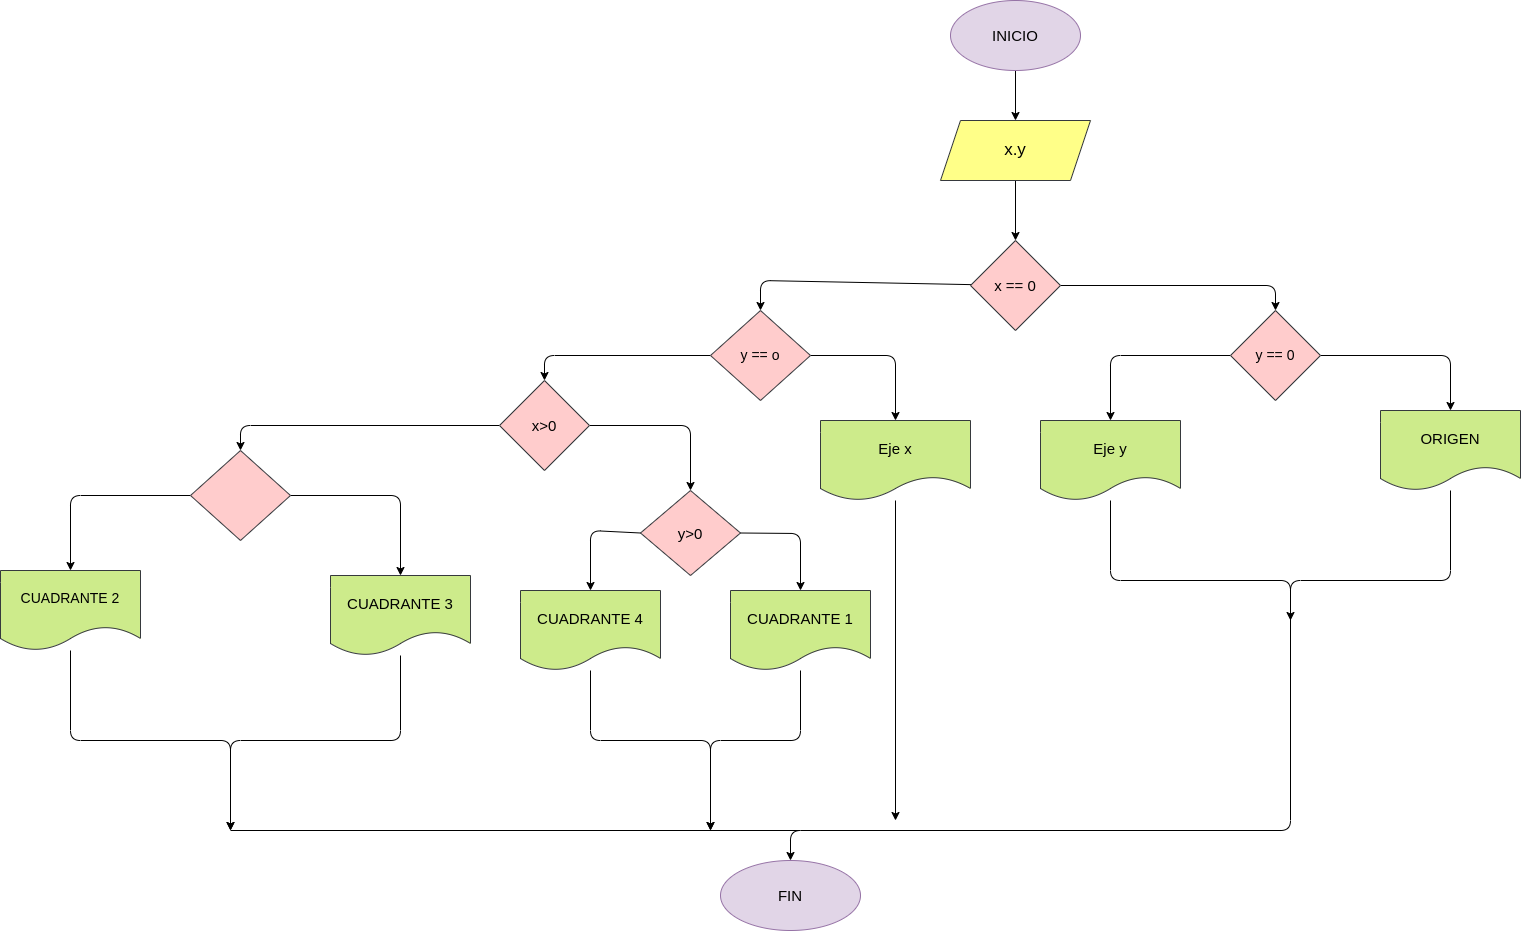

The diagram above was exported from draw.io. Its source (the exported page's mxGraphModel, read from the mxfile embedded in the PNG):
<mxGraphModel dx="2215" dy="850" grid="1" gridSize="10" guides="1" tooltips="1" connect="1" arrows="1" fold="1" page="1" pageScale="1" pageWidth="827" pageHeight="1169" math="0" shadow="0">
  <root>
    <mxCell id="0" />
    <mxCell id="1" parent="0" />
    <mxCell id="KS1cjHXPHbPK1r8d_VXm-8" value="" style="edgeStyle=none;html=1;" edge="1" parent="1" source="2" target="3">
      <mxGeometry relative="1" as="geometry" />
    </mxCell>
    <mxCell id="2" value="&lt;font style=&quot;font-size: 15px;&quot; color=&quot;#000000&quot;&gt;INICIO&lt;/font&gt;" style="ellipse;whiteSpace=wrap;html=1;fillColor=#e1d5e7;strokeColor=#9673a6;" vertex="1" parent="1">
      <mxGeometry x="820" y="60" width="130" height="70" as="geometry" />
    </mxCell>
    <mxCell id="KS1cjHXPHbPK1r8d_VXm-9" value="" style="edgeStyle=none;html=1;" edge="1" parent="1" source="3" target="4">
      <mxGeometry relative="1" as="geometry" />
    </mxCell>
    <mxCell id="3" value="&lt;font style=&quot;font-size: 17px;&quot; color=&quot;#000000&quot;&gt;x.y&lt;/font&gt;" style="shape=parallelogram;perimeter=parallelogramPerimeter;whiteSpace=wrap;html=1;fixedSize=1;fillColor=#ffff88;strokeColor=#36393d;" vertex="1" parent="1">
      <mxGeometry x="810" y="180" width="150" height="60" as="geometry" />
    </mxCell>
    <mxCell id="KS1cjHXPHbPK1r8d_VXm-10" style="edgeStyle=none;html=1;entryX=0.5;entryY=0;entryDx=0;entryDy=0;" edge="1" parent="1" source="4" target="KS1cjHXPHbPK1r8d_VXm-4">
      <mxGeometry relative="1" as="geometry">
        <Array as="points">
          <mxPoint x="1145" y="345" />
        </Array>
      </mxGeometry>
    </mxCell>
    <mxCell id="KS1cjHXPHbPK1r8d_VXm-13" style="edgeStyle=none;html=1;entryX=0.5;entryY=0;entryDx=0;entryDy=0;" edge="1" parent="1" source="4" target="KS1cjHXPHbPK1r8d_VXm-7">
      <mxGeometry relative="1" as="geometry">
        <Array as="points">
          <mxPoint x="630" y="340" />
        </Array>
      </mxGeometry>
    </mxCell>
    <mxCell id="4" value="&lt;font color=&quot;#000000&quot; style=&quot;font-size: 15px;&quot;&gt;x == 0&lt;/font&gt;" style="rhombus;whiteSpace=wrap;html=1;fillColor=#ffcccc;strokeColor=#36393d;" vertex="1" parent="1">
      <mxGeometry x="840" y="300" width="90" height="90" as="geometry" />
    </mxCell>
    <mxCell id="KS1cjHXPHbPK1r8d_VXm-11" style="edgeStyle=none;html=1;entryX=0.5;entryY=0;entryDx=0;entryDy=0;" edge="1" parent="1" source="KS1cjHXPHbPK1r8d_VXm-4" target="KS1cjHXPHbPK1r8d_VXm-6">
      <mxGeometry relative="1" as="geometry">
        <Array as="points">
          <mxPoint x="980" y="415" />
        </Array>
      </mxGeometry>
    </mxCell>
    <mxCell id="KS1cjHXPHbPK1r8d_VXm-12" style="edgeStyle=none;html=1;exitX=1;exitY=0.5;exitDx=0;exitDy=0;entryX=0.5;entryY=0;entryDx=0;entryDy=0;" edge="1" parent="1" source="KS1cjHXPHbPK1r8d_VXm-4" target="KS1cjHXPHbPK1r8d_VXm-5">
      <mxGeometry relative="1" as="geometry">
        <Array as="points">
          <mxPoint x="1320" y="415" />
        </Array>
      </mxGeometry>
    </mxCell>
    <mxCell id="KS1cjHXPHbPK1r8d_VXm-4" value="&lt;font style=&quot;font-size: 14px;&quot; color=&quot;#000000&quot;&gt;y == 0&lt;/font&gt;" style="rhombus;whiteSpace=wrap;html=1;fillColor=#ffcccc;strokeColor=#36393d;" vertex="1" parent="1">
      <mxGeometry x="1100" y="370" width="90" height="90" as="geometry" />
    </mxCell>
    <mxCell id="KS1cjHXPHbPK1r8d_VXm-34" style="edgeStyle=none;html=1;" edge="1" parent="1" source="KS1cjHXPHbPK1r8d_VXm-5">
      <mxGeometry relative="1" as="geometry">
        <mxPoint x="1160" y="680" as="targetPoint" />
        <Array as="points">
          <mxPoint x="1320" y="640" />
          <mxPoint x="1160" y="640" />
        </Array>
      </mxGeometry>
    </mxCell>
    <mxCell id="KS1cjHXPHbPK1r8d_VXm-5" value="&lt;font style=&quot;font-size: 15px;&quot; color=&quot;#000000&quot;&gt;ORIGEN&lt;/font&gt;" style="shape=document;whiteSpace=wrap;html=1;boundedLbl=1;fillColor=#cdeb8b;strokeColor=#36393d;" vertex="1" parent="1">
      <mxGeometry x="1250" y="470" width="140" height="80" as="geometry" />
    </mxCell>
    <mxCell id="KS1cjHXPHbPK1r8d_VXm-33" style="edgeStyle=none;html=1;entryX=0.5;entryY=0;entryDx=0;entryDy=0;" edge="1" parent="1" source="KS1cjHXPHbPK1r8d_VXm-6" target="KS1cjHXPHbPK1r8d_VXm-32">
      <mxGeometry relative="1" as="geometry">
        <mxPoint x="1160" y="680" as="targetPoint" />
        <Array as="points">
          <mxPoint x="980" y="640" />
          <mxPoint x="1160" y="640" />
          <mxPoint x="1160" y="890" />
          <mxPoint x="660" y="890" />
        </Array>
      </mxGeometry>
    </mxCell>
    <mxCell id="KS1cjHXPHbPK1r8d_VXm-6" value="&lt;font style=&quot;font-size: 15px;&quot; color=&quot;#000000&quot;&gt;Eje y&lt;/font&gt;" style="shape=document;whiteSpace=wrap;html=1;boundedLbl=1;fillColor=#cdeb8b;strokeColor=#36393d;" vertex="1" parent="1">
      <mxGeometry x="910" y="480" width="140" height="80" as="geometry" />
    </mxCell>
    <mxCell id="KS1cjHXPHbPK1r8d_VXm-15" style="edgeStyle=none;html=1;entryX=0.5;entryY=0;entryDx=0;entryDy=0;" edge="1" parent="1" source="KS1cjHXPHbPK1r8d_VXm-7" target="KS1cjHXPHbPK1r8d_VXm-14">
      <mxGeometry relative="1" as="geometry">
        <Array as="points">
          <mxPoint x="765" y="415" />
        </Array>
      </mxGeometry>
    </mxCell>
    <mxCell id="KS1cjHXPHbPK1r8d_VXm-18" style="edgeStyle=none;html=1;entryX=0.5;entryY=0;entryDx=0;entryDy=0;" edge="1" parent="1" source="KS1cjHXPHbPK1r8d_VXm-7" target="KS1cjHXPHbPK1r8d_VXm-16">
      <mxGeometry relative="1" as="geometry">
        <Array as="points">
          <mxPoint x="414" y="415" />
        </Array>
      </mxGeometry>
    </mxCell>
    <mxCell id="KS1cjHXPHbPK1r8d_VXm-7" value="&lt;font style=&quot;font-size: 14px;&quot; color=&quot;#000000&quot;&gt;y == o&lt;/font&gt;" style="rhombus;whiteSpace=wrap;html=1;fillColor=#ffcccc;strokeColor=#36393d;" vertex="1" parent="1">
      <mxGeometry x="580" y="370" width="100" height="90" as="geometry" />
    </mxCell>
    <mxCell id="KS1cjHXPHbPK1r8d_VXm-35" style="edgeStyle=none;html=1;" edge="1" parent="1" source="KS1cjHXPHbPK1r8d_VXm-14">
      <mxGeometry relative="1" as="geometry">
        <mxPoint x="765" y="880" as="targetPoint" />
      </mxGeometry>
    </mxCell>
    <mxCell id="KS1cjHXPHbPK1r8d_VXm-14" value="&lt;font style=&quot;font-size: 15px;&quot; color=&quot;#000000&quot;&gt;Eje x&lt;/font&gt;" style="shape=document;whiteSpace=wrap;html=1;boundedLbl=1;fillColor=#cdeb8b;strokeColor=#36393d;" vertex="1" parent="1">
      <mxGeometry x="690" y="480" width="150" height="80" as="geometry" />
    </mxCell>
    <mxCell id="KS1cjHXPHbPK1r8d_VXm-19" style="edgeStyle=none;html=1;entryX=0.5;entryY=0;entryDx=0;entryDy=0;" edge="1" parent="1" source="KS1cjHXPHbPK1r8d_VXm-16" target="KS1cjHXPHbPK1r8d_VXm-17">
      <mxGeometry relative="1" as="geometry">
        <Array as="points">
          <mxPoint x="560" y="485" />
        </Array>
      </mxGeometry>
    </mxCell>
    <mxCell id="KS1cjHXPHbPK1r8d_VXm-27" style="edgeStyle=none;html=1;entryX=0.5;entryY=0;entryDx=0;entryDy=0;" edge="1" parent="1" source="KS1cjHXPHbPK1r8d_VXm-16" target="KS1cjHXPHbPK1r8d_VXm-26">
      <mxGeometry relative="1" as="geometry">
        <Array as="points">
          <mxPoint x="110" y="485" />
        </Array>
      </mxGeometry>
    </mxCell>
    <mxCell id="KS1cjHXPHbPK1r8d_VXm-16" value="&lt;font style=&quot;font-size: 15px;&quot; color=&quot;#000000&quot;&gt;x&amp;gt;0&lt;/font&gt;" style="rhombus;whiteSpace=wrap;html=1;fillColor=#ffcccc;strokeColor=#36393d;" vertex="1" parent="1">
      <mxGeometry x="369" y="440" width="90" height="90" as="geometry" />
    </mxCell>
    <mxCell id="KS1cjHXPHbPK1r8d_VXm-23" style="edgeStyle=none;html=1;entryX=0.5;entryY=0;entryDx=0;entryDy=0;exitX=0;exitY=0.5;exitDx=0;exitDy=0;" edge="1" parent="1" source="KS1cjHXPHbPK1r8d_VXm-17" target="KS1cjHXPHbPK1r8d_VXm-22">
      <mxGeometry relative="1" as="geometry">
        <Array as="points">
          <mxPoint x="460" y="590" />
        </Array>
      </mxGeometry>
    </mxCell>
    <mxCell id="KS1cjHXPHbPK1r8d_VXm-24" style="edgeStyle=none;html=1;exitX=1;exitY=0.5;exitDx=0;exitDy=0;entryX=0.5;entryY=0;entryDx=0;entryDy=0;" edge="1" parent="1" source="KS1cjHXPHbPK1r8d_VXm-17" target="KS1cjHXPHbPK1r8d_VXm-21">
      <mxGeometry relative="1" as="geometry">
        <Array as="points">
          <mxPoint x="670" y="593" />
        </Array>
      </mxGeometry>
    </mxCell>
    <mxCell id="KS1cjHXPHbPK1r8d_VXm-17" value="&lt;font style=&quot;font-size: 15px;&quot; color=&quot;#000000&quot;&gt;y&amp;gt;0&lt;/font&gt;" style="rhombus;whiteSpace=wrap;html=1;fillColor=#ffcccc;strokeColor=#36393d;" vertex="1" parent="1">
      <mxGeometry x="510" y="550" width="100" height="85" as="geometry" />
    </mxCell>
    <mxCell id="KS1cjHXPHbPK1r8d_VXm-37" style="edgeStyle=none;html=1;" edge="1" parent="1" source="KS1cjHXPHbPK1r8d_VXm-21">
      <mxGeometry relative="1" as="geometry">
        <mxPoint x="580" y="890" as="targetPoint" />
        <Array as="points">
          <mxPoint x="670" y="800" />
          <mxPoint x="580" y="800" />
        </Array>
      </mxGeometry>
    </mxCell>
    <mxCell id="KS1cjHXPHbPK1r8d_VXm-21" value="&lt;font style=&quot;font-size: 15px;&quot; color=&quot;#000000&quot;&gt;CUADRANTE 1&lt;/font&gt;" style="shape=document;whiteSpace=wrap;html=1;boundedLbl=1;fillColor=#cdeb8b;strokeColor=#36393d;" vertex="1" parent="1">
      <mxGeometry x="600" y="650" width="140" height="80" as="geometry" />
    </mxCell>
    <mxCell id="KS1cjHXPHbPK1r8d_VXm-36" style="edgeStyle=none;html=1;" edge="1" parent="1" source="KS1cjHXPHbPK1r8d_VXm-22">
      <mxGeometry relative="1" as="geometry">
        <mxPoint x="580" y="890" as="targetPoint" />
        <Array as="points">
          <mxPoint x="460" y="800" />
          <mxPoint x="580" y="800" />
        </Array>
      </mxGeometry>
    </mxCell>
    <mxCell id="KS1cjHXPHbPK1r8d_VXm-22" value="&lt;font style=&quot;font-size: 15px;&quot; color=&quot;#000000&quot;&gt;CUADRANTE 4&lt;/font&gt;" style="shape=document;whiteSpace=wrap;html=1;boundedLbl=1;fillColor=#cdeb8b;strokeColor=#36393d;" vertex="1" parent="1">
      <mxGeometry x="390" y="650" width="140" height="80" as="geometry" />
    </mxCell>
    <mxCell id="KS1cjHXPHbPK1r8d_VXm-30" style="edgeStyle=none;html=1;entryX=0.5;entryY=0;entryDx=0;entryDy=0;" edge="1" parent="1" source="KS1cjHXPHbPK1r8d_VXm-26" target="KS1cjHXPHbPK1r8d_VXm-28">
      <mxGeometry relative="1" as="geometry">
        <Array as="points">
          <mxPoint x="-60" y="555" />
        </Array>
      </mxGeometry>
    </mxCell>
    <mxCell id="KS1cjHXPHbPK1r8d_VXm-31" style="edgeStyle=none;html=1;exitX=1;exitY=0.5;exitDx=0;exitDy=0;entryX=0.5;entryY=0;entryDx=0;entryDy=0;" edge="1" parent="1" source="KS1cjHXPHbPK1r8d_VXm-26" target="KS1cjHXPHbPK1r8d_VXm-29">
      <mxGeometry relative="1" as="geometry">
        <Array as="points">
          <mxPoint x="270" y="555" />
        </Array>
      </mxGeometry>
    </mxCell>
    <mxCell id="KS1cjHXPHbPK1r8d_VXm-26" value="" style="rhombus;whiteSpace=wrap;html=1;fillColor=#ffcccc;strokeColor=#36393d;" vertex="1" parent="1">
      <mxGeometry x="60" y="510" width="100" height="90" as="geometry" />
    </mxCell>
    <mxCell id="KS1cjHXPHbPK1r8d_VXm-38" style="edgeStyle=none;html=1;" edge="1" parent="1" source="KS1cjHXPHbPK1r8d_VXm-28">
      <mxGeometry relative="1" as="geometry">
        <mxPoint x="100" y="890" as="targetPoint" />
        <Array as="points">
          <mxPoint x="-60" y="800" />
          <mxPoint x="100" y="800" />
        </Array>
      </mxGeometry>
    </mxCell>
    <mxCell id="KS1cjHXPHbPK1r8d_VXm-28" value="&lt;font style=&quot;font-size: 14px;&quot; color=&quot;#000000&quot;&gt;CUADRANTE 2&lt;/font&gt;" style="shape=document;whiteSpace=wrap;html=1;boundedLbl=1;fillColor=#cdeb8b;strokeColor=#36393d;" vertex="1" parent="1">
      <mxGeometry x="-130" y="630" width="140" height="80" as="geometry" />
    </mxCell>
    <mxCell id="KS1cjHXPHbPK1r8d_VXm-39" style="edgeStyle=none;html=1;" edge="1" parent="1" source="KS1cjHXPHbPK1r8d_VXm-29">
      <mxGeometry relative="1" as="geometry">
        <mxPoint x="100" y="890" as="targetPoint" />
        <Array as="points">
          <mxPoint x="270" y="800" />
          <mxPoint x="100" y="800" />
        </Array>
      </mxGeometry>
    </mxCell>
    <mxCell id="KS1cjHXPHbPK1r8d_VXm-29" value="&lt;font style=&quot;font-size: 15px;&quot; color=&quot;#000000&quot;&gt;CUADRANTE 3&lt;/font&gt;" style="shape=document;whiteSpace=wrap;html=1;boundedLbl=1;fillColor=#cdeb8b;strokeColor=#36393d;" vertex="1" parent="1">
      <mxGeometry x="200" y="635" width="140" height="80" as="geometry" />
    </mxCell>
    <mxCell id="KS1cjHXPHbPK1r8d_VXm-32" value="&lt;font style=&quot;font-size: 15px;&quot; color=&quot;#000000&quot;&gt;FIN&lt;/font&gt;" style="ellipse;whiteSpace=wrap;html=1;fillColor=#e1d5e7;strokeColor=#9673a6;" vertex="1" parent="1">
      <mxGeometry x="590" y="920" width="140" height="70" as="geometry" />
    </mxCell>
    <mxCell id="KS1cjHXPHbPK1r8d_VXm-40" value="" style="endArrow=none;html=1;" edge="1" parent="1">
      <mxGeometry width="50" height="50" relative="1" as="geometry">
        <mxPoint x="100" y="890" as="sourcePoint" />
        <mxPoint x="670" y="890" as="targetPoint" />
      </mxGeometry>
    </mxCell>
  </root>
</mxGraphModel>